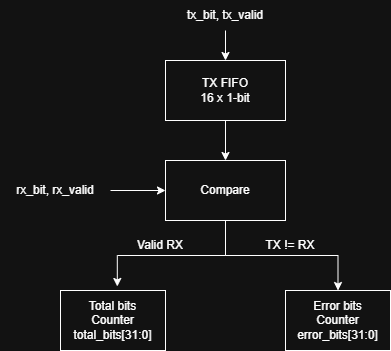

The diagram above was exported from draw.io. Its source (the exported page's mxGraphModel, read from the mxfile embedded in the PNG):
<mxGraphModel dx="715" dy="468" grid="1" gridSize="10" guides="1" tooltips="1" connect="1" arrows="1" fold="1" page="1" pageScale="1" pageWidth="850" pageHeight="1100" math="0" shadow="0">
  <root>
    <mxCell id="0" />
    <mxCell id="1" parent="0" />
    <mxCell id="WmzDuY9xAIsBVeroyF0p-8" edge="1" parent="1" source="WmzDuY9xAIsBVeroyF0p-1" style="edgeStyle=orthogonalEdgeStyle;rounded=0;orthogonalLoop=1;jettySize=auto;html=1;defaultLabelBackgroundColor=page;" target="WmzDuY9xAIsBVeroyF0p-3" value="">
      <mxGeometry relative="1" as="geometry" />
    </mxCell>
    <mxCell id="WmzDuY9xAIsBVeroyF0p-1" parent="1" style="text;html=1;whiteSpace=wrap;strokeColor=none;fillColor=none;align=center;verticalAlign=middle;rounded=0;" value="tx_bit, tx_valid" vertex="1">
      <mxGeometry height="30" width="90" x="290" y="140" as="geometry" />
    </mxCell>
    <mxCell id="WmzDuY9xAIsBVeroyF0p-20" edge="1" parent="1" source="WmzDuY9xAIsBVeroyF0p-3" style="edgeStyle=orthogonalEdgeStyle;rounded=0;orthogonalLoop=1;jettySize=auto;html=1;defaultLabelBackgroundColor=page;" target="WmzDuY9xAIsBVeroyF0p-5" value="">
      <mxGeometry relative="1" as="geometry" />
    </mxCell>
    <mxCell id="WmzDuY9xAIsBVeroyF0p-3" parent="1" style="rounded=0;whiteSpace=wrap;html=1;" value="&lt;div&gt;TX FIFO&lt;/div&gt;&lt;div&gt;16 x 1-bit&lt;/div&gt;" vertex="1">
      <mxGeometry height="60" width="120" x="275" y="200" as="geometry" />
    </mxCell>
    <mxCell id="WmzDuY9xAIsBVeroyF0p-36" edge="1" parent="1" source="WmzDuY9xAIsBVeroyF0p-5" style="edgeStyle=orthogonalEdgeStyle;rounded=0;orthogonalLoop=1;jettySize=auto;html=1;entryX=0.5;entryY=0;entryDx=0;entryDy=0;defaultLabelBackgroundColor=page;" target="WmzDuY9xAIsBVeroyF0p-11">
      <mxGeometry relative="1" as="geometry" />
    </mxCell>
    <mxCell id="WmzDuY9xAIsBVeroyF0p-5" parent="1" style="rounded=0;whiteSpace=wrap;html=1;" value="Compare" vertex="1">
      <mxGeometry height="60" width="120" x="275" y="300" as="geometry" />
    </mxCell>
    <mxCell id="WmzDuY9xAIsBVeroyF0p-7" edge="1" parent="1" source="WmzDuY9xAIsBVeroyF0p-6" style="edgeStyle=orthogonalEdgeStyle;rounded=0;orthogonalLoop=1;jettySize=auto;html=1;defaultLabelBackgroundColor=page;" target="WmzDuY9xAIsBVeroyF0p-5" value="">
      <mxGeometry relative="1" as="geometry" />
    </mxCell>
    <mxCell id="WmzDuY9xAIsBVeroyF0p-6" parent="1" style="text;html=1;whiteSpace=wrap;strokeColor=none;fillColor=none;align=center;verticalAlign=middle;rounded=0;" value="rx_bit, rx_valid" vertex="1">
      <mxGeometry height="30" width="110" x="110" y="315" as="geometry" />
    </mxCell>
    <mxCell id="WmzDuY9xAIsBVeroyF0p-10" parent="1" style="rounded=0;whiteSpace=wrap;html=1;" value="Total bits&lt;div&gt;Counter&lt;/div&gt;&lt;div&gt;total_bits[31:0]&lt;/div&gt;" vertex="1">
      <mxGeometry height="60" width="105" x="170" y="430" as="geometry" />
    </mxCell>
    <mxCell id="WmzDuY9xAIsBVeroyF0p-11" parent="1" style="rounded=0;whiteSpace=wrap;html=1;" value="Error bits&lt;div&gt;Counter&lt;/div&gt;&lt;div&gt;error_bits[31:0]&lt;/div&gt;" vertex="1">
      <mxGeometry height="60" width="105" x="395" y="430" as="geometry" />
    </mxCell>
    <mxCell id="WmzDuY9xAIsBVeroyF0p-35" edge="1" parent="1" source="WmzDuY9xAIsBVeroyF0p-5" style="edgeStyle=orthogonalEdgeStyle;rounded=0;orthogonalLoop=1;jettySize=auto;html=1;entryX=0.541;entryY=-0.067;entryDx=0;entryDy=0;entryPerimeter=0;defaultLabelBackgroundColor=page;" target="WmzDuY9xAIsBVeroyF0p-10">
      <mxGeometry relative="1" as="geometry" />
    </mxCell>
    <mxCell id="WmzDuY9xAIsBVeroyF0p-37" parent="1" style="text;html=1;whiteSpace=wrap;strokeColor=none;fillColor=none;align=center;verticalAlign=middle;rounded=0;" value="Valid RX" vertex="1">
      <mxGeometry height="30" width="60" x="240" y="370" as="geometry" />
    </mxCell>
    <mxCell id="WmzDuY9xAIsBVeroyF0p-38" parent="1" style="text;html=1;whiteSpace=wrap;strokeColor=none;fillColor=none;align=center;verticalAlign=middle;rounded=0;" value="TX != RX" vertex="1">
      <mxGeometry height="30" width="60" x="370" y="370" as="geometry" />
    </mxCell>
  </root>
</mxGraphModel>